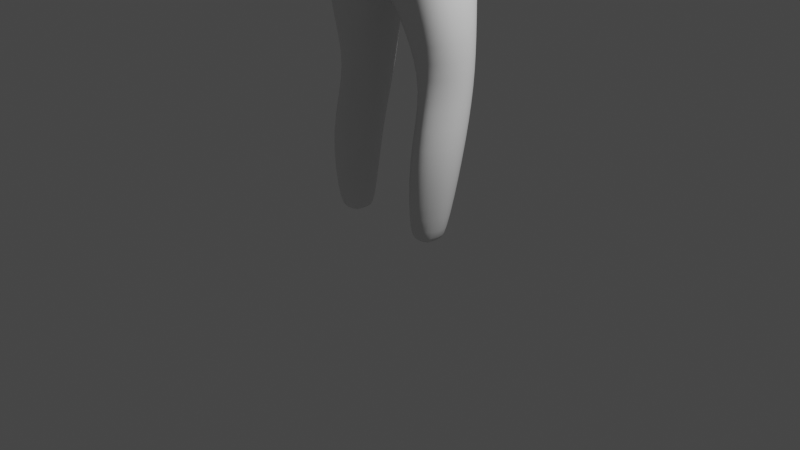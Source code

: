 # Source: TETEU.blend  (saved by Blender 3.0.42; exported with 4.5.12 LTS)
import bpy
from mathutils import Matrix  # noqa: F401  (used for matrix-valued properties, if any)

bpy.ops.wm.read_factory_settings(use_empty=True)
scene = bpy.context.scene
scene.name = 'Scene'

# ---- collections
col_collection = bpy.data.collections.new('Collection'); scene.collection.children.link(col_collection)

# ---- materials (node trees are filled in below, after node groups)
mat_material = bpy.data.materials.new('Material')
mat_material.alpha_threshold = 0.0
mat_material.use_transparent_shadow = False
mat_material.line_color = (0.0, 0.0, 0.0, 1.0)

# ---- material node trees
mat_material.use_nodes = True; mat_material.node_tree.nodes.clear()
_N = mat_material.node_tree.nodes; _L = mat_material.node_tree.links
n0 = _N.new('ShaderNodeOutputMaterial'); n0.name = 'Material Output'; n0.location = (300, 300)
n1 = _N.new('ShaderNodeBsdfPrincipled'); n1.name = 'Principled BSDF'; n1.location = (10, 300)
n1.distribution = 'GGX'
n1.subsurface_method = 'RANDOM_WALK_SKIN'
n1.inputs[2].default_value = 0.4
n1.inputs[3].default_value = 1.45
n1.inputs[27].default_value = (0.0, 0.0, 0.0, 1.0)
n1.inputs[28].default_value = 1.0
_L.new(n1.outputs[0], n0.inputs[0])
n0.is_active_output = True

# ---- world
world_world = bpy.data.worlds.new('World'); scene.world = world_world
world_world.use_nodes = True; world_world.node_tree.nodes.clear()
_N = world_world.node_tree.nodes; _L = world_world.node_tree.links
n0 = _N.new('ShaderNodeOutputWorld'); n0.name = 'World Output'; n0.location = (300, 300)
n1 = _N.new('ShaderNodeBackground'); n1.name = 'Background'; n1.location = (10, 300)
n1.inputs[0].default_value = (0.05088, 0.05088, 0.05088, 1.0)
_L.new(n1.outputs[0], n0.inputs[0])
n0.is_active_output = True
world_world.color = (0.05088, 0.05088, 0.05088)
world_world.use_sun_shadow = False
world_world.sun_shadow_jitter_overblur = 0.0

# ---- cameras
cam_camera = bpy.data.cameras.new('Camera')
cam_camera.clip_end = 100.0
cam_camera.ortho_scale = 7.314

# ---- lights
light_light = bpy.data.lights.new('Light', 'POINT')
light_light.transmission_factor = 0.0
light_light.energy = 1000.0
light_light.shadow_soft_size = 0.1
light_light.shadow_maximum_resolution = 0.006
light_light.use_absolute_resolution = True

# ---- meshes
me_cube = bpy.data.meshes.new('Cube')
me_cube.from_pydata([(0.0, -0.436, -1.337), (0.0, 0.4827, -0.9744), (0.0, 0.5564, 0.418), (0.0, 0.4141, -0.4665), (0.0, -0.5842, -0.9669), (0.0, -0.4848, 0.6532), (0.0, -0.4192, -0.4708), (-0.3586, 0.3946, -0.4665), (-0.5565, 0.2277, -0.4665), (-0.6028, -0.2262, -0.4665), (-0.3744, -0.3565, -0.4628), (-0.3964, -0.4926, 0.4524), (-0.3337, 0.51, 0.35), (-0.541, 0.4827, -1.086), (-0.7153, 0.2653, -0.9744), (0.0, 0.2241, -1.543), (-0.1857, 0.4977, -1.365), (0.0, 0.5149, -1.312), (-0.185, -0.483, -1.365), (0.0, -0.2591, -1.458), (-0.7153, -0.2627, -0.9744), (-0.5462, -0.483, -0.9857), (-0.6232, 0.39, -1.893), (-0.8002, 0.2211, -1.893), (-0.2143, 0.2377, -1.893), (-0.406, 0.4253, -1.893), (-0.406, -0.3308, -1.893), (-0.2143, -0.139, -1.893), (-0.8131, -0.1414, -1.893), (-0.6493, -0.3308, -1.893), (-0.5923, 0.4464, -2.499), (-0.7408, 0.2507, -2.499), (-0.3097, 0.2494, -2.499), (-0.4802, 0.4464, -2.499), (-0.4802, -0.1672, -2.499), (-0.3097, 0.0348, -2.499), (-0.7408, 0.03265, -2.499), (-0.5879, -0.1672, -2.499), (-0.6525, 0.2337, -3.15), (-0.8082, 0.07536, -3.15), (-0.3188, 0.07443, -3.15), (-0.4805, 0.2337, -3.15), (-0.4805, -0.3615, -3.15), (-0.3188, -0.198, -3.15), (-0.8082, -0.1996, -3.15), (-0.6494, -0.3615, -3.15), (-0.6873, -0.05071, -4.006), (-0.5752, 0.1134, -4.006), (-0.4534, 0.1134, -4.006), (-0.3356, -0.05164, -4.006), (-0.3356, -0.145, -4.006), (-0.4551, -0.3143, -4.006), (-0.5704, -0.3143, -4.006), (-0.6873, -0.1465, -4.006), (-0.4541, -0.05133, -4.006), (-0.5733, -0.05101, -4.006), (-0.4544, -0.1455, -4.006), (-0.5723, -0.146, -4.006), (0.0, 0.5615, 1.139), (0.0, 0.2831, 1.401), (0.0, -0.2993, 1.416), (0.0, -0.45, 1.146), (-0.2921, 0.2796, 1.391), (-0.4381, 0.5018, 1.142), (-0.5301, 0.1434, 1.41), (-0.5689, -0.113, 1.41), (-0.3244, -0.2786, 1.401), (-0.5017, -0.4847, 1.145), (0.0, -0.2819, 1.646), (0.0, 0.2656, 1.605), (-0.5563, 0.06481, 2.09), (-0.4355, 0.1193, 1.938), (-0.4763, 0.08473, 2.282), (-0.4683, 0.1921, 2.268), (-0.4445, 0.1662, 1.928), (-0.9917, -0.223, 0.6039), (-1.199, -0.209, 0.6017), (-1.189, -0.09943, 0.4719), (-0.9785, -0.1095, 0.4607), (-0.5913, -0.2975, 0.3255), (-0.7955, -0.262, 0.5643), (-0.768, -0.1464, 0.4179), (-1.001, 0.2812, 0.5939), (-0.9787, 0.1304, 0.4605), (-1.189, 0.1209, 0.4718), (-1.199, 0.2305, 0.6016), (-0.8073, 0.331, 0.5497), (-0.5595, 0.3682, 0.3238), (-0.7789, 0.1761, 0.4036), (-1.035, 0.2421, 0.9864), (-1.226, 0.2303, 0.9246), (-1.239, 0.1208, 1.056), (-1.052, 0.1292, 1.131), (-0.8596, 0.3073, 1.069), (-0.9069, 0.129, 1.265), (-0.7341, 0.283, 1.258), (-1.239, -0.0992, 1.056), (-1.226, -0.2091, 0.9247), (-1.034, -0.2223, 0.9868), (-1.052, -0.1085, 1.132), (-0.8835, -0.2778, 1.101), (-0.7397, -0.3024, 1.32), (-0.9056, -0.1282, 1.267), (-1.653, -0.08567, 0.4623), (-1.431, -0.09586, 0.464), (-1.442, -0.2014, 0.5853), (-1.631, -0.1867, 0.5738), (-1.621, 0.08746, 0.4623), (-1.631, 0.1885, 0.5738), (-1.442, 0.2101, 0.5852), (-1.431, 0.1044, 0.464), (-1.659, 0.08744, 0.9105), (-1.477, 0.1044, 0.9852), (-1.467, 0.21, 0.8623), (-1.65, 0.1885, 0.7958), (-1.658, -0.0857, 0.9105), (-1.649, -0.1867, 0.7958), (-1.467, -0.2013, 0.8624), (-1.477, -0.09584, 0.9852), (-2.068, -0.07594, 0.4403), (-1.874, -0.07182, 0.4647), (-1.88, -0.164, 0.5579), (-2.074, -0.1756, 0.5383), (-2.068, 0.07716, 0.4403), (-2.074, 0.1767, 0.5383), (-1.88, 0.1651, 0.5579), (-1.874, 0.07292, 0.4647), (-2.092, 0.0771, 0.7858), (-1.901, 0.07291, 0.8118), (-1.892, 0.1651, 0.7163), (-2.084, 0.1768, 0.6873), (-2.091, -0.07596, 0.7858), (-2.084, -0.1756, 0.6873), (-1.892, -0.164, 0.7163), (-1.901, -0.07188, 0.8118), (-2.515, -0.07876, 0.4105), (-2.203, -0.08981, 0.4114), (-2.21, -0.2003, 0.5201), (-2.522, -0.1824, 0.5125), (-2.515, 0.08014, 0.4105), (-2.522, 0.1838, 0.5125), (-2.21, 0.2016, 0.5201), (-2.203, 0.09108, 0.4114), (-2.539, 0.08011, 0.7665), (-2.228, 0.09105, 0.802), (-2.221, 0.2016, 0.6934), (-2.532, 0.1838, 0.6645), (-2.539, -0.07883, 0.7665), (-2.532, -0.1824, 0.6645), (-2.221, -0.2004, 0.6934), (-2.228, -0.08988, 0.802), (-3.154, -0.05243, 0.4277), (-3.158, -0.1173, 0.4915), (-3.333, -0.05128, 0.4812), (-3.154, 0.05399, 0.4277), (-3.333, 0.05287, 0.4812), (-3.158, 0.1188, 0.4915), (-3.169, 0.05399, 0.655), (-3.164, 0.1188, 0.5912), (-3.339, 0.05287, 0.5761), (-3.169, -0.05247, 0.655), (-3.339, -0.05129, 0.5761), (-3.164, -0.1173, 0.5912), (-0.2931, 0.06129, 1.494), (-0.179, 0.189, 1.455), (-0.3996, 0.1356, 1.449), (-0.2103, -0.2258, 1.464), (-0.3017, -0.07864, 1.499), (-0.4291, -0.1257, 1.457), (-0.2636, 0.1072, 1.619), (-0.1468, 0.1673, 1.618), (-0.2035, -0.229, 1.634), (-0.2741, -0.07375, 1.629), (-0.4759, 0.06476, 2.111), (-0.3801, 0.1039, 1.713), (-0.4174, 0.1415, 1.794), (-0.4639, 0.1872, 2.051), (-0.3929, 0.1899, 1.691), (-0.4168, 0.06918, 2.613), (-0.3837, 0.06428, 2.655), (-0.4662, 0.09737, 2.474), (-0.2561, 0.05956, 2.745), (-0.4433, 0.1595, 1.785), (-0.3544, 0.06132, 2.697), (0.0, 0.0621, 2.77), (0.0, -0.5072, 2.181), (-0.463, -0.1915, 2.14), (-0.3223, -0.3972, 2.171), (-0.4536, 0.3192, 2.085), (-0.3465, 0.4675, 2.096), (0.0, -0.3744, 2.654), (0.0, 0.5153, 2.628), (-0.3581, -0.1268, 2.653), (-0.2734, -0.2971, 2.625), (-0.3833, 0.2726, 2.634), (-0.2783, 0.427, 2.624), (0.0, -0.4451, 1.9), (0.0, -0.394, 1.791), (0.0, 0.5504, 1.566), (0.0, 0.6036, 1.62), (0.0, -0.4345, 2.61), (0.0, -0.4986, 2.491), (0.0, 0.6255, 2.439), (0.0, 0.5756, 2.575), (0.0, -0.1791, 2.744), (0.0, -0.3133, 2.7), (0.0, 0.4534, 2.68), (0.0, 0.3187, 2.734), (-0.3186, 0.2916, 1.637), (-0.3683, 0.2908, 1.709), (-0.2304, 0.4814, 1.649), (-0.2041, 0.4215, 1.594), (-0.2572, -0.3253, 1.788), (-0.2771, -0.3609, 1.888), (-0.4095, -0.1622, 1.862), (-0.3558, -0.1561, 1.761), (-0.4494, 0.3172, 2.463), (-0.4113, 0.3144, 2.584), (-0.3098, 0.4679, 2.575), (-0.3493, 0.5117, 2.438), (-0.3129, -0.3834, 2.47), (-0.2978, -0.3433, 2.574), (-0.4002, -0.1631, 2.611), (-0.4341, -0.1732, 2.484), (-0.1758, 0.2702, 2.735), (-0.2488, 0.3852, 2.673), (-0.2572, 0.1482, 2.742), (-0.3567, 0.2301, 2.684), (-0.2236, -0.01966, 2.745), (-0.3217, -0.08914, 2.695), (-0.1414, -0.1313, 2.742), (-0.2356, -0.2499, 2.682), (-0.3522, 0.5048, 2.208), (-0.56, 0.1153, 2.05), (0.0, 0.5995, 1.886), (-0.5996, 0.1091, 2.221), (-0.543, 0.08323, 2.282), (-0.5564, 0.1323, 2.277), (-0.09433, 0.5886, 1.914), (-0.5886, 0.06377, 2.227), (-0.2265, 0.5512, 1.989), (-0.5436, 0.04952, 1.993), (-0.5028, 0.07899, 1.951), (-0.4958, 0.08331, 2.014), (-0.5181, 0.1273, 1.94), (-0.5558, 0.1016, 1.976), (-0.513, 0.09172, 2.194), (-0.06351, 0.5571, 2.098), (-0.07809, 0.5947, 1.887), (-0.1204, 0.6136, 2.207), (-0.1703, 0.5802, 2.432), (0.0, 0.6256, 2.204), (-0.05292, 0.601, 2.101), (0.0, 0.6144, 2.102), (-0.06934, 0.6784, 1.917), (-0.06678, 0.6677, 1.898), (0.0, 0.681, 1.896), (0.0, 0.6923, 1.915), (-0.08231, 0.582, 1.954), (-0.05435, 0.5292, 1.566), (-0.06241, 0.5887, 1.62), (-0.1582, 0.5374, 2.575), (-0.132, 0.4386, 2.676), (-0.09368, 0.3062, 2.734), (-0.1497, 0.4921, 2.626), (-0.2003, 0.555, 2.014), (-0.2287, 0.5119, 1.798), (-0.4061, 0.3034, 1.876), (-0.2724, 0.4764, 1.811), (-0.4541, 0.174, 1.925), (-0.1453, 0.5447, 1.782), (-0.07098, 0.592, 1.766), (0.0, 0.6015, 1.754), (-0.7421, 0.002421, 1.373), (-0.5484, 0.006427, 1.425), (-0.4149, 0.0004099, 1.471), (0.0, 0.4713, 0.3524), (0.0, -0.4351, 0.4549), (-0.3341, 0.4357, 0.2963), (-0.3871, -0.4127, 0.3289), (-0.5673, -0.263, 0.2553), (-0.5501, 0.3197, 0.2749), (-0.6207, -0.01699, 0.3034), (-0.599, -0.0181, 0.2548), (-0.645, 0.004888, -0.4665), (-0.702, 0.4289, 1.086), (0.0, 0.3618, 1.355), (-0.6197, -0.3877, 0.5162), (-0.7269, -0.3988, 1.112), (-1.636, -0.2157, 0.6735), (-2.22, 0.2248, 0.6085), (-0.9925, -0.2776, 0.7873), (-1.452, -0.2309, 0.7045), (-2.541, -0.2112, 0.5824), (-2.079, 0.1989, 0.6189), (-2.219, -0.2299, 0.5929), (-1.888, 0.1867, 0.6464), (-3.357, 0.07397, 0.5266), (-2.077, -0.2041, 0.5991), (-3.161, 0.1386, 0.539), (-1.634, 0.2111, 0.681), (-1.201, -0.253, 0.7593), (-1.887, -0.192, 0.6329), (-3.357, -0.06197, 0.5292), (-1.456, 0.2477, 0.7071), (-2.531, 0.2062, 0.5855), (-1.204, 0.3095, 0.741), (-3.165, -0.1434, 0.5417), (-0.8253, 0.4107, 0.7284), (-0.1672, 0.5962, 0.7439), (0.0, 0.605, 0.7393), (-0.6375, 0.493, 0.741), (-0.3865, 0.572, 0.75), (-0.7233, 0.4474, 0.7348), (-1.012, 0.3582, 0.7278), (-0.8996, 0.3849, 0.727), (-0.5337, 0.5321, 0.7496), (0.0, -0.4871, 0.8964), (-0.8619, -0.3244, 0.8124), (-0.6856, -0.4308, 0.8451), (-0.7667, -0.382, 0.8288), (-0.5935, -0.474, 0.859), (-0.1782, -0.5077, 0.8882), (-0.4588, -0.5048, 0.8713)], [], [(59, 164, 170, 69), (9, 284, 20), (64, 62, 63, 95), (7, 3, 1), (278, 12, 2, 276), (32, 35, 43, 40), (15, 19, 27, 24), (22, 25, 33, 30), (95, 273, 274, 64), (20, 14, 23, 28), (4, 6, 10, 21), (13, 16, 25, 22), (277, 5, 11, 279), (92, 99, 102, 94), (26, 29, 37, 34), (18, 21, 29, 26), (18, 0, 4), (1, 17, 16), (30, 33, 41, 38), (28, 23, 31, 36), (24, 27, 35, 32), (48, 54, 55, 47), (36, 31, 39, 44), (34, 37, 45, 42), (38, 41, 48, 47), (44, 39, 46, 53), (40, 43, 50, 49), (42, 45, 52, 51), (15, 16, 17), (18, 19, 0), (278, 7, 281), (11, 321, 287), (279, 11, 79, 280), (21, 10, 9, 20), (7, 13, 14), (13, 22, 23, 14), (29, 21, 20, 28), (18, 26, 27, 19), (25, 16, 15, 24), (26, 34, 35, 27), (33, 25, 24, 32), (28, 36, 37, 29), (31, 23, 22, 30), (30, 38, 39, 31), (45, 37, 36, 44), (32, 40, 41, 33), (34, 42, 43, 35), (44, 53, 52, 45), (50, 43, 42, 51), (40, 49, 48, 41), (46, 39, 38, 47), (5, 317, 322), (47, 55, 46), (51, 56, 50), (46, 55, 57, 53), (49, 54, 48), (55, 54, 56, 57), (57, 56, 51, 52), (50, 56, 54, 49), (53, 57, 52), (4, 21, 18), (16, 13, 1), (107, 103, 120, 126), (67, 61, 60, 66), (58, 63, 62, 286), (66, 65, 101, 67), (12, 312, 309), (76, 301, 292, 105), (96, 91, 112, 118), (90, 306, 304, 113), (88, 81, 78, 83), (82, 314, 315), (114, 300, 296, 129), (280, 79, 282, 283), (63, 285, 95), (84, 77, 104, 110), (130, 294, 290, 145), (123, 119, 136, 142), (115, 111, 128, 134), (106, 289, 302, 121), (147, 143, 157, 160), (139, 135, 151, 154), (131, 127, 144, 150), (122, 298, 295, 137), (138, 293, 307, 152), (146, 305, 299, 158), (153, 303, 297, 155), (171, 212, 215, 172), (199, 260, 271, 272), (65, 168, 275, 274), (62, 164, 59), (166, 60, 68, 171), (163, 167, 172, 169), (166, 66, 60), (66, 168, 65), (169, 208, 211, 170), (213, 196, 185, 187), (204, 184, 230), (193, 190, 205, 231), (223, 186, 187, 220), (221, 200, 190, 193), (229, 192, 193, 231), (191, 264, 262, 206), (75, 76, 77, 78), (79, 80, 81), (82, 83, 84, 85), (86, 87, 88), (89, 90, 91, 92), (93, 94, 95), (96, 97, 98, 99), (100, 101, 102), (103, 104, 105, 106), (107, 108, 109, 110), (111, 112, 113, 114), (115, 116, 117, 118), (119, 120, 121, 122), (123, 124, 125, 126), (127, 128, 129, 130), (131, 132, 133, 134), (135, 136, 137, 138), (139, 140, 141, 142), (143, 144, 145, 146), (147, 148, 149, 150), (151, 152, 153), (154, 155, 156), (157, 158, 159), (160, 161, 162), (82, 86, 88, 83), (87, 282, 88), (80, 75, 78, 81), (77, 84, 83, 78), (93, 89, 92, 94), (91, 96, 99, 92), (98, 100, 102, 99), (101, 273, 102), (85, 306, 82), (95, 285, 93), (79, 287, 80), (97, 301, 291, 98), (103, 107, 110, 104), (111, 115, 118, 112), (108, 300, 304, 109), (116, 289, 292, 117), (90, 113, 112, 91), (117, 97, 96, 118), (76, 105, 104, 77), (109, 85, 84, 110), (119, 123, 126, 120), (127, 131, 134, 128), (124, 294, 296, 125), (132, 298, 302, 133), (115, 134, 133, 116), (120, 103, 106, 121), (114, 129, 128, 111), (107, 126, 125, 108), (135, 139, 142, 136), (143, 147, 150, 144), (140, 305, 290, 141), (148, 293, 295, 149), (131, 150, 149, 132), (136, 119, 122, 137), (130, 145, 144, 127), (123, 142, 141, 124), (153, 155, 154, 151), (159, 161, 160, 157), (155, 297, 299, 156), (161, 303, 307, 162), (139, 154, 156, 140), (157, 143, 146, 158), (138, 152, 151, 135), (147, 160, 162, 148), (80, 318, 291), (163, 164, 165), (166, 168, 66), (166, 171, 172, 167), (170, 164, 163, 169), (209, 182, 269, 267), (186, 214, 213, 187), (188, 216, 232), (217, 178, 179, 194), (194, 227, 225, 195), (194, 179, 183, 227), (64, 165, 62), (165, 164, 62), (165, 275, 163), (168, 166, 167), (169, 177, 208), (192, 222, 221, 193), (69, 259, 198), (209, 267, 268, 210), (187, 185, 201, 220), (188, 176, 73, 180, 216), (203, 261, 264, 191), (217, 194, 195, 218), (209, 210, 211, 208), (213, 214, 215, 212), (221, 222, 223, 220), (217, 218, 219, 216), (230, 228, 229, 231), (226, 224, 225, 227), (210, 260, 259, 211), (214, 175, 174, 215), (196, 213, 212, 197), (218, 261, 250, 219), (222, 178, 180, 223), (200, 221, 220, 201), (224, 263, 262, 225), (228, 181, 183, 229), (204, 230, 231, 205), (171, 68, 197, 212), (230, 184, 228), (228, 184, 181), (226, 184, 224), (224, 184, 263), (177, 182, 209, 208), (176, 269, 74), (179, 178, 222, 192), (177, 169, 174), (180, 72, 223), (183, 179, 192, 229), (183, 181, 226, 227), (180, 178, 217, 216), (181, 184, 226), (174, 175, 182, 177), (175, 71, 74), (174, 169, 172, 215), (73, 176, 233), (74, 71, 242), (173, 71, 186), (223, 173, 186), (71, 214, 186), (71, 175, 214), (242, 244, 74), (233, 74, 244, 245), (173, 72, 246), (241, 243, 70), (176, 74, 233), (74, 182, 175), (173, 223, 72), (72, 180, 73), (72, 73, 237, 236), (253, 252, 249, 251), (70, 233, 245), (70, 239, 233), (70, 243, 173), (70, 246, 239), (71, 243, 242), (233, 235, 237, 73), (235, 236, 237), (173, 243, 71), (235, 239, 236), (233, 239, 235), (74, 269, 182), (242, 243, 241), (241, 245, 244, 242), (245, 241, 70), (232, 249, 247, 189), (250, 249, 232, 219), (251, 249, 250, 202), (234, 248, 255, 256), (247, 249, 252), (257, 254, 252, 253), (232, 216, 219), (232, 189, 188), (248, 270, 266, 238), (256, 255, 254, 257), (248, 238, 254, 255), (254, 258, 247, 252), (258, 265, 247), (246, 70, 173), (259, 69, 170, 211), (259, 260, 199, 198), (248, 271, 270), (264, 261, 218, 195), (262, 263, 207, 206), (263, 184, 207), (250, 261, 203, 202), (262, 264, 195, 225), (239, 246, 236), (236, 246, 72), (254, 238, 258), (265, 240, 189), (240, 266, 268, 189), (247, 265, 189), (238, 265, 258), (238, 240, 265), (268, 267, 188, 189), (267, 269, 176, 188), (268, 266, 210), (270, 271, 260, 210), (272, 271, 248, 234), (266, 270, 210), (238, 266, 240), (102, 273, 94), (94, 273, 95), (163, 275, 167), (167, 275, 168), (274, 275, 165, 64), (274, 273, 101, 65), (9, 280, 284), (10, 279, 280), (12, 278, 281, 87), (6, 277, 10), (7, 278, 276), (88, 282, 81), (81, 282, 79), (20, 284, 14), (14, 284, 8), (283, 282, 87, 281), (284, 281, 8), (285, 63, 316), (93, 285, 313), (286, 62, 59), (86, 315, 308), (281, 7, 8), (281, 284, 283), (280, 9, 10), (10, 277, 279), (284, 280, 283), (276, 3, 7), (14, 8, 7), (1, 13, 7), (58, 310, 309), (12, 87, 316), (86, 313, 87), (101, 288, 67), (11, 322, 323), (80, 320, 318), (287, 79, 11), (80, 287, 320), (100, 288, 101), (67, 288, 321), (82, 306, 314), (304, 300, 114, 113), (304, 306, 85, 109), (292, 301, 97, 117), (296, 294, 130, 129), (302, 289, 116, 133), (290, 305, 146, 145), (299, 305, 140, 156), (295, 298, 132, 149), (299, 297, 159, 158), (291, 75, 80), (291, 301, 76, 75), (292, 289, 106, 105), (296, 300, 108, 125), (290, 294, 124, 141), (302, 298, 122, 121), (307, 293, 148, 162), (297, 303, 161, 159), (295, 293, 138, 137), (307, 303, 153, 152), (291, 100, 98), (89, 306, 90), (309, 312, 63), (308, 313, 86), (314, 306, 89), (309, 310, 2), (315, 314, 89), (316, 311, 285), (308, 315, 93), (316, 312, 12), (311, 313, 285), (93, 315, 89), (2, 12, 309), (315, 86, 82), (63, 58, 309), (316, 63, 312), (87, 313, 311), (313, 308, 93), (316, 87, 311), (323, 322, 67), (322, 317, 61), (319, 321, 288), (318, 320, 100), (291, 318, 100), (323, 321, 11), (320, 319, 288), (322, 11, 5), (287, 321, 319), (100, 320, 288), (321, 323, 67), (67, 322, 61), (320, 287, 319)])
me_cube.polygons.foreach_set('use_smooth', [True] * 384)
_uv = me_cube.uv_layers.new(name='UVMap')
_uv.uv.foreach_set('vector', [0.75, 0.5705, 0.7953, 0.5828, 0.7933, 0.5823, 0.75, 0.5705, 0.375, 0.05688, 0.375, 0.1073, 0.375, 0.05704, 0.625, 0.2274, 0.625, 0.2526, 0.5911, 0.2864, 0.5977, 0.234, 0.375, 0.2911, 0.375, 0.375, 0.375, 0.375, 0.4883, 0.2913, 0.5, 0.2913, 0.5, 0.375, 0.4883, 0.375, 0.2775, 0.616, 0.2238, 0.6336, 0.2154, 0.6363, 0.2857, 0.6133, 0.2919, 0.6113, 0.2088, 0.6385, 0.2122, 0.6374, 0.2887, 0.6124, 0.1391, 0.5292, 0.1584, 0.5691, 0.1541, 0.5602, 0.1433, 0.538, 0.6043, 0.2159, 0.605, 0.1367, 0.625, 0.1272, 0.625, 0.1638, 0.375, 0.05704, 0.375, 0.1937, 0.375, 0.1884, 0.375, 0.06261, 0.375, 0.875, 0.375, 0.875, 0.375, 0.9601, 0.375, 0.9664, 0.1369, 0.5247, 0.1622, 0.5771, 0.1584, 0.5691, 0.1391, 0.5292, 0.4883, 0.875, 0.5, 0.875, 0.5, 0.9598, 0.4883, 0.9598, 0.585, 0.1572, 0.585, 0.09368, 0.5935, 0.08229, 0.5935, 0.1684, 0.1584, 0.6809, 0.1395, 0.72, 0.1438, 0.7111, 0.1541, 0.6898, 0.1623, 0.6728, 0.137, 0.7252, 0.1395, 0.72, 0.1584, 0.6809, 0.1623, 0.6728, 0.1732, 0.6501, 0.25, 0.75, 0.25, 0.5, 0.2163, 0.5439, 0.1622, 0.5771, 0.1433, 0.538, 0.1541, 0.5602, 0.1573, 0.5669, 0.1403, 0.5318, 0.375, 0.06261, 0.375, 0.1884, 0.375, 0.1703, 0.375, 0.08142, 0.2887, 0.6124, 0.2122, 0.6374, 0.2238, 0.6336, 0.2775, 0.616, 0.1503, 0.5523, 0.1503, 0.6083, 0.1473, 0.6064, 0.1472, 0.5459, 0.375, 0.08142, 0.375, 0.1703, 0.375, 0.1835, 0.375, 0.06801, 0.1541, 0.6898, 0.1438, 0.7111, 0.1407, 0.7176, 0.1573, 0.6831, 0.1403, 0.5318, 0.1573, 0.5669, 0.1503, 0.5523, 0.1472, 0.5459, 0.375, 0.06801, 0.375, 0.1835, 0.375, 0.1541, 0.375, 0.09806, 0.2857, 0.6133, 0.2154, 0.6363, 0.234, 0.6302, 0.2675, 0.6193, 0.1573, 0.6831, 0.1407, 0.7176, 0.1476, 0.7032, 0.1503, 0.6976, 0.1736, 0.6006, 0.1622, 0.5771, 0.1683, 0.5896, 0.1623, 0.6728, 0.1732, 0.6501, 0.1732, 0.6501, 0.4883, 0.2913, 0.375, 0.2911, 0.4715, 0.2292, 0.5, 0.0, 0.5437, 0.01986, 0.5035, 0.03627, 0.4883, 0.0, 0.5, 0.0, 0.4796, 0.03501, 0.4685, 0.03599, 0.375, 0.0, 0.375, 0.0, 0.375, 0.05688, 0.375, 0.05704, 0.375, 0.2911, 0.375, 0.2836, 0.375, 0.1937, 0.375, 0.25, 0.375, 0.25, 0.375, 0.1884, 0.375, 0.1937, 0.375, 0.0, 0.375, 0.0, 0.375, 0.05704, 0.375, 0.06261, 0.1623, 0.6728, 0.1584, 0.6809, 0.2122, 0.6374, 0.2088, 0.6385, 0.3268, 0.5999, 0.3268, 0.5999, 0.2919, 0.6113, 0.2887, 0.6124, 0.1584, 0.6809, 0.1541, 0.6898, 0.2238, 0.6336, 0.2122, 0.6374, 0.1541, 0.5602, 0.1584, 0.5691, 0.1732, 0.5999, 0.1732, 0.5999, 0.375, 0.06261, 0.375, 0.08142, 0.375, 0.0, 0.375, 0.0, 0.375, 0.1703, 0.375, 0.1884, 0.375, 0.25, 0.375, 0.25, 0.375, 0.25, 0.375, 0.25, 0.375, 0.1835, 0.375, 0.1703, 0.375, 0.0, 0.375, 0.0, 0.375, 0.08142, 0.375, 0.06801, 0.1732, 0.5999, 0.1732, 0.5999, 0.1573, 0.5669, 0.1541, 0.5602, 0.1541, 0.6898, 0.1573, 0.6831, 0.2154, 0.6363, 0.2238, 0.6336, 0.375, 0.06801, 0.375, 0.09806, 0.375, 0.0, 0.375, 0.0, 0.234, 0.6302, 0.2154, 0.6363, 0.1573, 0.6831, 0.1503, 0.6976, 0.1732, 0.5999, 0.1732, 0.5999, 0.1503, 0.5523, 0.1573, 0.5669, 0.375, 0.1541, 0.375, 0.1835, 0.375, 0.25, 0.375, 0.25, 0.5, 0.875, 0.5327, 0.875, 0.5502, 0.9131, 0.1472, 0.5459, 0.1473, 0.6064, 0.125, 0.5959, 0.1503, 0.6976, 0.1503, 0.6403, 0.1732, 0.6302, 0.125, 0.5959, 0.1473, 0.6064, 0.1474, 0.6413, 0.125, 0.6519, 0.1732, 0.6193, 0.1503, 0.6083, 0.1503, 0.5523, 0.1473, 0.6064, 0.1503, 0.6083, 0.1503, 0.6403, 0.1474, 0.6413, 0.1474, 0.6413, 0.1503, 0.6403, 0.1503, 0.6976, 0.1476, 0.7032, 0.1732, 0.6302, 0.1503, 0.6403, 0.1503, 0.6083, 0.1732, 0.6193, 0.125, 0.6519, 0.1474, 0.6413, 0.1476, 0.7032, 0.25, 0.75, 0.1567, 0.7475, 0.1623, 0.6728, 0.1622, 0.5771, 0.1369, 0.5247, 0.25, 0.5, 0.5112, 0.1482, 0.5112, 0.1023, 0.5112, 0.106, 0.5112, 0.1446, 0.5912, 0.9646, 0.5911, 0.875, 0.625, 0.875, 0.625, 0.9491, 0.591, 0.375, 0.5911, 0.2864, 0.625, 0.3014, 0.6151, 0.375, 0.6227, 0.02064, 0.6237, 0.03609, 0.5974, 0.03332, 0.5886, 0.0, 0.5, 0.2913, 0.546, 0.2888, 0.5454, 0.3331, 0.5225, 0.0801, 0.5423, 0.08009, 0.5419, 0.08009, 0.5233, 0.0801, 0.5799, 0.09928, 0.5799, 0.1513, 0.5799, 0.1503, 0.5799, 0.1003, 0.5685, 0.1705, 0.5417, 0.1705, 0.5423, 0.1705, 0.5676, 0.1705, 0.4934, 0.1721, 0.4935, 0.07987, 0.5058, 0.09437, 0.5058, 0.1569, 0.5403, 0.1829, 0.5511, 0.1834, 0.5335, 0.1959, 0.5651, 0.1705, 0.5444, 0.1705, 0.5471, 0.1705, 0.5607, 0.1705, 0.4685, 0.03599, 0.4769, 0.03289, 0.4768, 0.1086, 0.4679, 0.1089, 0.5911, 0.2864, 0.5761, 0.2358, 0.597, 0.2369, 0.5112, 0.1512, 0.5112, 0.09931, 0.5112, 0.1003, 0.5112, 0.1503, 0.5609, 0.1705, 0.5469, 0.1705, 0.546, 0.1705, 0.5614, 0.1705, 0.5112, 0.1461, 0.5112, 0.1045, 0.5112, 0.1039, 0.5112, 0.1467, 0.5799, 0.1023, 0.5799, 0.1483, 0.5799, 0.1446, 0.5799, 0.106, 0.5257, 0.0801, 0.5431, 0.08009, 0.5446, 0.08009, 0.53, 0.08009, 0.5799, 0.1017, 0.5799, 0.1489, 0.5799, 0.1364, 0.5799, 0.1141, 0.5112, 0.1489, 0.5112, 0.1017, 0.5112, 0.1142, 0.5112, 0.1364, 0.5799, 0.1045, 0.5799, 0.1461, 0.5799, 0.1467, 0.5799, 0.1039, 0.5302, 0.08009, 0.543, 0.08009, 0.5433, 0.08009, 0.5297, 0.08009, 0.528, 0.0801, 0.5446, 0.08009, 0.5462, 0.08009, 0.5377, 0.08009, 0.5631, 0.1705, 0.5453, 0.1705, 0.5458, 0.1705, 0.5533, 0.1705, 0.5396, 0.1166, 0.5461, 0.1166, 0.5458, 0.134, 0.5396, 0.134, 0.7944, 0.6677, 0.8058, 0.6647, 0.8239, 0.6453, 0.8239, 0.6309, 0.75, 0.5705, 0.7682, 0.5755, 0.7626, 0.574, 0.75, 0.5705, 0.8332, 0.664, 0.8282, 0.6618, 0.8282, 0.6264, 0.8332, 0.6228, 0.8236, 0.5721, 0.7953, 0.5828, 0.75, 0.5705, 0.7946, 0.6677, 0.75, 0.6795, 0.75, 0.6795, 0.7944, 0.6677, 0.8238, 0.6203, 0.8239, 0.631, 0.8239, 0.6309, 0.8238, 0.6204, 0.7946, 0.6677, 0.8241, 0.6795, 0.75, 0.6795, 0.8241, 0.6781, 0.8282, 0.6618, 0.8332, 0.664, 0.8238, 0.6204, 0.8238, 0.6056, 0.8041, 0.5852, 0.7933, 0.5823, 0.8087, 0.664, 0.75, 0.6795, 0.75, 0.6795, 0.8087, 0.664, 0.75, 0.667, 0.75, 0.6264, 0.7964, 0.6559, 0.8058, 0.6647, 0.75, 0.6795, 0.75, 0.6795, 0.8045, 0.6651, 0.8239, 0.6491, 0.8239, 0.6491, 0.8087, 0.664, 0.8087, 0.664, 0.8071, 0.6644, 0.75, 0.6795, 0.75, 0.6795, 0.8058, 0.6647, 0.8239, 0.643, 0.8239, 0.6449, 0.8058, 0.6647, 0.8045, 0.6651, 0.75, 0.5705, 0.7772, 0.5779, 0.778, 0.5781, 0.75, 0.5705, 0.5175, 0.07126, 0.5225, 0.0801, 0.5112, 0.09931, 0.5058, 0.09437, 0.4814, 0.03737, 0.5072, 0.05371, 0.4935, 0.07987, 0.507, 0.1773, 0.5112, 0.1525, 0.5112, 0.1501, 0.5112, 0.1689, 0.5071, 0.2037, 0.4896, 0.2143, 0.4948, 0.2038, 0.5722, 0.1705, 0.567, 0.1705, 0.5799, 0.1705, 0.5799, 0.1705, 0.5784, 0.2051, 0.5907, 0.2059, 0.5933, 0.2197, 0.5799, 0.08008, 0.5799, 0.08008, 0.5732, 0.08008, 0.5799, 0.08008, 0.578, 0.05232, 0.5934, 0.04073, 0.5898, 0.05275, 0.5112, 0.1023, 0.5112, 0.1003, 0.5233, 0.0801, 0.5257, 0.0801, 0.5112, 0.1482, 0.5257, 0.1705, 0.5233, 0.1705, 0.5112, 0.1503, 0.5799, 0.1483, 0.5799, 0.1503, 0.5676, 0.1705, 0.5651, 0.1705, 0.5799, 0.1023, 0.5651, 0.08009, 0.5676, 0.08009, 0.5799, 0.1003, 0.5112, 0.1045, 0.5112, 0.106, 0.53, 0.08009, 0.5302, 0.08009, 0.5112, 0.1461, 0.5302, 0.1705, 0.53, 0.1705, 0.5112, 0.1446, 0.5799, 0.1461, 0.5799, 0.1446, 0.5607, 0.1705, 0.5609, 0.1705, 0.5799, 0.1045, 0.5609, 0.08009, 0.5607, 0.08009, 0.5799, 0.106, 0.5112, 0.1017, 0.5112, 0.1039, 0.5297, 0.08009, 0.528, 0.0801, 0.5112, 0.1489, 0.528, 0.1705, 0.5297, 0.1705, 0.5112, 0.1467, 0.5799, 0.1489, 0.5799, 0.1467, 0.5614, 0.1705, 0.5631, 0.1705, 0.5799, 0.1017, 0.5631, 0.08009, 0.5614, 0.08009, 0.5799, 0.1039, 0.5112, 0.1142, 0.5377, 0.08009, 0.5396, 0.1166, 0.5112, 0.1364, 0.5396, 0.134, 0.5377, 0.1705, 0.5799, 0.1364, 0.5533, 0.1705, 0.5515, 0.134, 0.5799, 0.1141, 0.5515, 0.1166, 0.5533, 0.08009, 0.507, 0.1772, 0.4957, 0.1951, 0.4934, 0.1721, 0.5058, 0.1569, 0.4767, 0.2204, 0.4768, 0.1086, 0.4934, 0.1721, 0.5072, 0.05371, 0.5175, 0.07126, 0.5058, 0.09437, 0.4935, 0.07987, 0.5112, 0.09931, 0.5112, 0.1512, 0.5058, 0.1569, 0.5058, 0.09437, 0.5784, 0.2051, 0.572, 0.1844, 0.5839, 0.1836, 0.5907, 0.2059, 0.5799, 0.1513, 0.5799, 0.09928, 0.585, 0.09368, 0.585, 0.1572, 0.5719, 0.06912, 0.578, 0.05232, 0.5898, 0.05275, 0.5834, 0.07053, 0.6057, 0.03837, 0.605, 0.1367, 0.5935, 0.08229, 0.5225, 0.1705, 0.5417, 0.1705, 0.5174, 0.1818, 0.597, 0.2369, 0.5761, 0.2358, 0.5784, 0.2051, 0.4814, 0.03737, 0.5035, 0.03627, 0.5072, 0.05371, 0.5685, 0.08009, 0.5423, 0.08009, 0.5415, 0.07031, 0.5719, 0.06912, 0.5112, 0.1023, 0.5112, 0.1482, 0.5112, 0.1503, 0.5112, 0.1003, 0.5799, 0.1483, 0.5799, 0.1023, 0.5799, 0.1003, 0.5799, 0.1503, 0.5257, 0.1705, 0.5444, 0.1705, 0.5423, 0.1705, 0.5233, 0.1705, 0.5651, 0.08009, 0.5431, 0.08009, 0.5419, 0.08009, 0.5676, 0.08009, 0.5685, 0.1705, 0.5676, 0.1705, 0.5799, 0.1503, 0.5799, 0.1513, 0.5676, 0.08009, 0.5685, 0.08009, 0.5799, 0.09928, 0.5799, 0.1003, 0.5225, 0.0801, 0.5233, 0.0801, 0.5112, 0.1003, 0.5112, 0.09931, 0.5233, 0.1705, 0.5225, 0.1705, 0.5112, 0.1512, 0.5112, 0.1503, 0.5112, 0.1045, 0.5112, 0.1461, 0.5112, 0.1446, 0.5112, 0.106, 0.5799, 0.1461, 0.5799, 0.1045, 0.5799, 0.106, 0.5799, 0.1446, 0.5302, 0.1705, 0.5469, 0.1705, 0.5471, 0.1705, 0.53, 0.1705, 0.5609, 0.08009, 0.543, 0.08009, 0.5446, 0.08009, 0.5607, 0.08009, 0.5799, 0.1023, 0.5799, 0.106, 0.5607, 0.08009, 0.5651, 0.08009, 0.5112, 0.106, 0.5112, 0.1023, 0.5257, 0.0801, 0.53, 0.08009, 0.5651, 0.1705, 0.5607, 0.1705, 0.5799, 0.1446, 0.5799, 0.1483, 0.5112, 0.1482, 0.5112, 0.1446, 0.53, 0.1705, 0.5257, 0.1705, 0.5112, 0.1017, 0.5112, 0.1489, 0.5112, 0.1467, 0.5112, 0.1039, 0.5799, 0.1489, 0.5799, 0.1017, 0.5799, 0.1039, 0.5799, 0.1467, 0.528, 0.1705, 0.5453, 0.1705, 0.546, 0.1705, 0.5297, 0.1705, 0.5631, 0.08009, 0.5446, 0.08009, 0.5433, 0.08009, 0.5614, 0.08009, 0.5799, 0.1045, 0.5799, 0.1039, 0.5614, 0.08009, 0.5609, 0.08009, 0.5112, 0.1039, 0.5112, 0.1045, 0.5302, 0.08009, 0.5297, 0.08009, 0.5609, 0.1705, 0.5614, 0.1705, 0.5799, 0.1467, 0.5799, 0.1461, 0.5112, 0.1461, 0.5112, 0.1467, 0.5297, 0.1705, 0.5302, 0.1705, 0.5396, 0.1166, 0.5396, 0.134, 0.5112, 0.1364, 0.5112, 0.1142, 0.5515, 0.134, 0.5515, 0.1166, 0.5799, 0.1141, 0.5799, 0.1364, 0.5396, 0.134, 0.5458, 0.134, 0.5458, 0.1705, 0.5377, 0.1705, 0.5515, 0.1166, 0.5461, 0.1166, 0.5462, 0.08009, 0.5533, 0.08009, 0.5112, 0.1489, 0.5112, 0.1364, 0.5377, 0.1705, 0.528, 0.1705, 0.5799, 0.1364, 0.5799, 0.1489, 0.5631, 0.1705, 0.5533, 0.1705, 0.528, 0.0801, 0.5377, 0.08009, 0.5112, 0.1142, 0.5112, 0.1017, 0.5799, 0.1017, 0.5799, 0.1141, 0.5533, 0.08009, 0.5631, 0.08009, 0.5072, 0.05371, 0.538, 0.0531, 0.5415, 0.07031, 0.8238, 0.6203, 0.8236, 0.5782, 0.8282, 0.5885, 0.7946, 0.6677, 0.8282, 0.6618, 0.8241, 0.6781, 0.7946, 0.6677, 0.7944, 0.6677, 0.8239, 0.6309, 0.8239, 0.631, 0.7933, 0.5823, 0.7953, 0.5828, 0.8238, 0.6203, 0.8238, 0.6204, 0.8237, 0.6016, 0.8238, 0.6256, 0.8238, 0.6245, 0.8237, 0.6016, 0.8239, 0.6491, 0.8239, 0.6491, 0.8087, 0.664, 0.8087, 0.664, 0.8237, 0.6016, 0.8237, 0.6016, 0.8068, 0.586, 0.8237, 0.6039, 0.8238, 0.6265, 0.8238, 0.6265, 0.8238, 0.6058, 0.8238, 0.6058, 0.8238, 0.6076, 0.8027, 0.5849, 0.804, 0.5852, 0.8238, 0.6058, 0.8238, 0.6265, 0.8238, 0.6266, 0.8238, 0.6076, 0.8332, 0.5862, 0.8282, 0.5885, 0.8236, 0.5705, 0.8282, 0.5885, 0.8236, 0.5782, 0.8236, 0.5721, 0.8282, 0.5885, 0.8282, 0.6264, 0.8238, 0.6203, 0.8282, 0.6618, 0.7946, 0.6677, 0.8263, 0.6593, 0.8238, 0.6204, 0.8238, 0.6271, 0.8238, 0.6056, 0.8239, 0.6449, 0.8239, 0.6468, 0.8071, 0.6644, 0.8058, 0.6647, 0.75, 0.5705, 0.7674, 0.5753, 0.75, 0.5705, 0.8237, 0.6016, 0.8237, 0.6016, 0.8068, 0.586, 0.8069, 0.586, 0.8087, 0.664, 0.75, 0.6795, 0.75, 0.6795, 0.8087, 0.664, 0.8237, 0.6016, 0.8238, 0.6235, 0.8238, 0.6239, 0.8238, 0.6243, 0.8237, 0.6016, 0.75, 0.5705, 0.7765, 0.5777, 0.7772, 0.5779, 0.75, 0.5705, 0.8237, 0.6039, 0.8238, 0.6058, 0.804, 0.5852, 0.8053, 0.5856, 0.8237, 0.6016, 0.8069, 0.586, 0.8041, 0.5852, 0.8238, 0.6056, 0.8087, 0.664, 0.8239, 0.6491, 0.8239, 0.6453, 0.8058, 0.6647, 0.8071, 0.6644, 0.8239, 0.6468, 0.8239, 0.6491, 0.8087, 0.664, 0.8237, 0.6039, 0.8053, 0.5856, 0.8068, 0.586, 0.8237, 0.6016, 0.7964, 0.6559, 0.8112, 0.6383, 0.8239, 0.643, 0.8045, 0.6651, 0.8106, 0.6137, 0.7932, 0.594, 0.8027, 0.5849, 0.8238, 0.6076, 0.8069, 0.586, 0.7682, 0.5755, 0.7674, 0.5753, 0.8041, 0.5852, 0.8239, 0.6491, 0.8239, 0.631, 0.8239, 0.6317, 0.8239, 0.6453, 0.75, 0.6795, 0.8087, 0.664, 0.8058, 0.6647, 0.75, 0.6795, 0.8053, 0.5856, 0.7765, 0.5777, 0.7657, 0.5748, 0.8068, 0.586, 0.8239, 0.6468, 0.8238, 0.6265, 0.8238, 0.6243, 0.8239, 0.6491, 0.75, 0.6795, 0.8071, 0.6644, 0.8087, 0.664, 0.75, 0.6795, 0.7932, 0.594, 0.773, 0.5888, 0.778, 0.5781, 0.8027, 0.5849, 0.8112, 0.6383, 0.8109, 0.6267, 0.8238, 0.6266, 0.8239, 0.643, 0.75, 0.667, 0.7964, 0.6559, 0.8045, 0.6651, 0.75, 0.6795, 0.7944, 0.6677, 0.75, 0.6795, 0.75, 0.6795, 0.8058, 0.6647, 0.7964, 0.6559, 0.75, 0.6264, 0.8112, 0.6383, 0.8112, 0.6383, 0.75, 0.6264, 0.8109, 0.6267, 0.8106, 0.6137, 0.75, 0.6264, 0.7932, 0.594, 0.7932, 0.594, 0.75, 0.6264, 0.773, 0.5888, 0.8238, 0.6271, 0.8238, 0.6256, 0.8237, 0.6016, 0.8238, 0.6056, 0.8238, 0.6235, 0.8238, 0.6245, 0.8238, 0.626, 0.8238, 0.6265, 0.8238, 0.6265, 0.8239, 0.6468, 0.8239, 0.6449, 0.8238, 0.6271, 0.8238, 0.6204, 0.8239, 0.6317, 0.8238, 0.6243, 0.8239, 0.6321, 0.8239, 0.6491, 0.8238, 0.6266, 0.8238, 0.6265, 0.8239, 0.6449, 0.8239, 0.643, 0.8238, 0.6266, 0.8109, 0.6267, 0.8106, 0.6137, 0.8238, 0.6076, 0.8238, 0.6243, 0.8238, 0.6265, 0.8237, 0.6039, 0.8237, 0.6016, 0.8109, 0.6267, 0.75, 0.6264, 0.8106, 0.6137, 0.8239, 0.6317, 0.8239, 0.631, 0.8238, 0.6256, 0.8238, 0.6271, 0.8239, 0.631, 0.8239, 0.6335, 0.8238, 0.626, 0.8239, 0.6317, 0.8238, 0.6204, 0.8239, 0.6309, 0.8239, 0.6453, 0.8238, 0.6239, 0.8238, 0.6235, 0.8238, 0.6235, 0.8238, 0.626, 0.8239, 0.6335, 0.8239, 0.6314, 0.8239, 0.6313, 0.8239, 0.6335, 0.8239, 0.6491, 0.8239, 0.6491, 0.8239, 0.6313, 0.8239, 0.6491, 0.8239, 0.6335, 0.8239, 0.6491, 0.8239, 0.6491, 0.8239, 0.6335, 0.8239, 0.631, 0.8239, 0.6491, 0.8239, 0.6314, 0.8238, 0.626, 0.8238, 0.626, 0.8238, 0.6235, 0.8238, 0.626, 0.8238, 0.626, 0.8238, 0.6255, 0.8239, 0.6313, 0.8239, 0.6321, 0.8239, 0.6318, 0.8239, 0.633, 0.8239, 0.6324, 0.8239, 0.6313, 0.8238, 0.6235, 0.8238, 0.626, 0.8238, 0.6235, 0.8238, 0.626, 0.8238, 0.6256, 0.8239, 0.631, 0.8239, 0.6313, 0.8239, 0.6491, 0.8239, 0.6321, 0.8239, 0.6321, 0.8238, 0.6243, 0.8238, 0.6239, 0.8239, 0.6321, 0.8238, 0.6239, 0.8238, 0.6239, 0.8238, 0.6275, 0.75, 0.5705, 0.7555, 0.572, 0.7657, 0.5748, 0.75, 0.5705, 0.8239, 0.6313, 0.8238, 0.6235, 0.8238, 0.6271, 0.8239, 0.6313, 0.8239, 0.6299, 0.8238, 0.6235, 0.8239, 0.6313, 0.8239, 0.6324, 0.8239, 0.6313, 0.8239, 0.6313, 0.8239, 0.6318, 0.8239, 0.6319, 0.8239, 0.6335, 0.8239, 0.6324, 0.8239, 0.6335, 0.8238, 0.6235, 0.8238, 0.6238, 0.8238, 0.6239, 0.8238, 0.6239, 0.8238, 0.6238, 0.8239, 0.6294, 0.8238, 0.6239, 0.8239, 0.6313, 0.8239, 0.6324, 0.8239, 0.6335, 0.8238, 0.6238, 0.8239, 0.6299, 0.8238, 0.6275, 0.8238, 0.6235, 0.8239, 0.6299, 0.8238, 0.6238, 0.8238, 0.626, 0.8238, 0.6245, 0.8238, 0.6256, 0.8239, 0.6335, 0.8239, 0.6324, 0.8239, 0.633, 0.8239, 0.633, 0.8238, 0.6271, 0.8238, 0.626, 0.8239, 0.6314, 0.8238, 0.6271, 0.8239, 0.633, 0.8239, 0.6313, 0.8068, 0.586, 0.7657, 0.5748, 0.7555, 0.572, 0.8068, 0.586, 0.7657, 0.5748, 0.7657, 0.5748, 0.8068, 0.586, 0.8068, 0.586, 0.75, 0.5705, 0.7657, 0.5748, 0.7657, 0.5748, 0.75, 0.5705, 0.75, 0.5705, 0.758, 0.5727, 0.758, 0.5727, 0.75, 0.5705, 0.7555, 0.572, 0.7657, 0.5748, 0.7555, 0.572, 0.75, 0.5705, 0.7578, 0.5726, 0.7555, 0.572, 0.75, 0.5705, 0.8068, 0.586, 0.8237, 0.6016, 0.8068, 0.586, 0.8068, 0.586, 0.8068, 0.586, 0.8237, 0.6016, 0.758, 0.5727, 0.7796, 0.5786, 0.7945, 0.5826, 0.7576, 0.5726, 0.75, 0.5705, 0.758, 0.5727, 0.7578, 0.5726, 0.75, 0.5705, 0.758, 0.5727, 0.7576, 0.5726, 0.7578, 0.5726, 0.758, 0.5727, 0.7578, 0.5726, 0.7571, 0.5725, 0.7555, 0.572, 0.7555, 0.572, 0.7571, 0.5725, 0.7733, 0.5769, 0.7555, 0.572, 0.8239, 0.6318, 0.8239, 0.6313, 0.8239, 0.6313, 0.7674, 0.5753, 0.75, 0.5705, 0.7933, 0.5823, 0.8041, 0.5852, 0.7674, 0.5753, 0.7682, 0.5755, 0.75, 0.5705, 0.75, 0.5705, 0.758, 0.5727, 0.7626, 0.574, 0.7796, 0.5786, 0.7772, 0.5779, 0.7765, 0.5777, 0.8053, 0.5856, 0.804, 0.5852, 0.778, 0.5781, 0.773, 0.5888, 0.75, 0.583, 0.75, 0.5705, 0.773, 0.5888, 0.75, 0.6264, 0.75, 0.583, 0.7657, 0.5748, 0.7765, 0.5777, 0.75, 0.5705, 0.75, 0.5705, 0.778, 0.5781, 0.7772, 0.5779, 0.804, 0.5852, 0.8027, 0.5849, 0.8239, 0.6319, 0.8239, 0.6318, 0.8239, 0.6321, 0.8239, 0.6321, 0.8239, 0.6318, 0.8239, 0.6321, 0.7578, 0.5726, 0.7576, 0.5726, 0.7571, 0.5725, 0.7733, 0.5769, 0.7786, 0.5783, 0.8068, 0.586, 0.7786, 0.5783, 0.7945, 0.5826, 0.8068, 0.586, 0.8068, 0.586, 0.7555, 0.572, 0.7733, 0.5769, 0.8068, 0.586, 0.7576, 0.5726, 0.7733, 0.5769, 0.7571, 0.5725, 0.7576, 0.5726, 0.7786, 0.5783, 0.7733, 0.5769, 0.8068, 0.586, 0.8237, 0.6016, 0.8237, 0.6016, 0.8068, 0.586, 0.8237, 0.6016, 0.8238, 0.6245, 0.8238, 0.6235, 0.8237, 0.6016, 0.8068, 0.586, 0.7945, 0.5826, 0.8069, 0.586, 0.7796, 0.5786, 0.7626, 0.574, 0.7682, 0.5755, 0.8069, 0.586, 0.75, 0.5705, 0.7626, 0.574, 0.758, 0.5727, 0.75, 0.5705, 0.7945, 0.5826, 0.7796, 0.5786, 0.8069, 0.586, 0.7576, 0.5726, 0.7945, 0.5826, 0.7786, 0.5783, 0.5935, 0.08229, 0.605, 0.1367, 0.5935, 0.1684, 0.5935, 0.1684, 0.605, 0.1367, 0.6043, 0.2159, 0.8238, 0.6203, 0.8282, 0.6264, 0.8239, 0.631, 0.8239, 0.631, 0.8282, 0.6264, 0.8282, 0.6618, 0.8332, 0.6228, 0.8282, 0.6264, 0.8282, 0.5885, 0.8332, 0.5862, 0.625, 0.1272, 0.605, 0.1367, 0.6057, 0.03837, 0.625, 0.086, 0.375, 0.05688, 0.4685, 0.03599, 0.375, 0.1073, 0.3752, 0.0, 0.4883, 0.0, 0.4685, 0.03599, 0.5, 0.2913, 0.4883, 0.2913, 0.4715, 0.2292, 0.4815, 0.2329, 0.375, 0.875, 0.4883, 0.875, 0.375, 0.9601, 0.375, 0.2911, 0.4883, 0.2913, 0.4883, 0.375, 0.4934, 0.1721, 0.4768, 0.1086, 0.4935, 0.07987, 0.4935, 0.07987, 0.4768, 0.1086, 0.4769, 0.03289, 0.375, 0.05704, 0.375, 0.1073, 0.375, 0.1937, 0.375, 0.1937, 0.375, 0.1073, 0.375, 0.1938, 0.4679, 0.1089, 0.4768, 0.1086, 0.4767, 0.2204, 0.4671, 0.2179, 0.375, 0.1073, 0.4671, 0.2179, 0.375, 0.1938, 0.5761, 0.2358, 0.5911, 0.2864, 0.5413, 0.2612, 0.5784, 0.2051, 0.5761, 0.2358, 0.5309, 0.2148, 0.6151, 0.375, 0.625, 0.3014, 0.625, 0.375, 0.5071, 0.2037, 0.5335, 0.1959, 0.5316, 0.2042, 0.4715, 0.2292, 0.375, 0.2911, 0.375, 0.1938, 0.4671, 0.2179, 0.375, 0.1073, 0.4679, 0.1089, 0.4685, 0.03599, 0.375, 0.05688, 0.3752, 0.0, 0.375, 0.9601, 0.4883, 0.875, 0.4883, 0.9598, 0.375, 0.1073, 0.4685, 0.03599, 0.4679, 0.1089, 0.4883, 0.375, 0.375, 0.375, 0.375, 0.2911, 0.375, 0.1937, 0.375, 0.1938, 0.375, 0.2911, 0.375, 0.375, 0.375, 0.2836, 0.375, 0.2911, 0.591, 0.375, 0.5405, 0.375, 0.5454, 0.3331, 0.5, 0.2913, 0.4832, 0.2306, 0.5413, 0.2612, 0.5071, 0.2037, 0.5309, 0.2148, 0.4832, 0.2306, 0.5965, 0.03162, 0.5735, 0.02407, 0.5886, 0.0, 0.5, 0.9598, 0.5502, 0.9131, 0.554, 0.9626, 0.5072, 0.05371, 0.5365, 0.04646, 0.538, 0.0531, 0.5035, 0.03627, 0.4814, 0.03737, 0.5, 0.0, 0.5072, 0.05371, 0.5035, 0.03627, 0.5365, 0.04646, 0.578, 0.05232, 0.5708, 0.03799, 0.5965, 0.03162, 0.5886, 0.0, 0.5735, 0.02407, 0.5444, 0.01456, 0.5403, 0.1829, 0.5417, 0.1705, 0.5511, 0.1834, 0.5423, 0.1705, 0.5444, 0.1705, 0.5651, 0.1705, 0.5676, 0.1705, 0.5423, 0.1705, 0.5417, 0.1705, 0.5225, 0.1705, 0.5233, 0.1705, 0.5419, 0.08009, 0.5423, 0.08009, 0.5685, 0.08009, 0.5676, 0.08009, 0.5471, 0.1705, 0.5469, 0.1705, 0.5609, 0.1705, 0.5607, 0.1705, 0.5446, 0.08009, 0.5431, 0.08009, 0.5651, 0.08009, 0.5607, 0.08009, 0.546, 0.1705, 0.5453, 0.1705, 0.5631, 0.1705, 0.5614, 0.1705, 0.5458, 0.1705, 0.5453, 0.1705, 0.528, 0.1705, 0.5377, 0.1705, 0.5433, 0.08009, 0.543, 0.08009, 0.5609, 0.08009, 0.5614, 0.08009, 0.5458, 0.1705, 0.5458, 0.134, 0.5515, 0.134, 0.5533, 0.1705, 0.5415, 0.07031, 0.5175, 0.07126, 0.5072, 0.05371, 0.5415, 0.07031, 0.5423, 0.08009, 0.5225, 0.0801, 0.5175, 0.07126, 0.5419, 0.08009, 0.5431, 0.08009, 0.5257, 0.0801, 0.5233, 0.0801, 0.5471, 0.1705, 0.5444, 0.1705, 0.5257, 0.1705, 0.53, 0.1705, 0.546, 0.1705, 0.5469, 0.1705, 0.5302, 0.1705, 0.5297, 0.1705, 0.5446, 0.08009, 0.543, 0.08009, 0.5302, 0.08009, 0.53, 0.08009, 0.5462, 0.08009, 0.5446, 0.08009, 0.5631, 0.08009, 0.5533, 0.08009, 0.5458, 0.134, 0.5461, 0.1166, 0.5515, 0.1166, 0.5515, 0.134, 0.5433, 0.08009, 0.5446, 0.08009, 0.528, 0.0801, 0.5297, 0.08009, 0.5462, 0.08009, 0.5461, 0.1166, 0.5396, 0.1166, 0.5377, 0.08009, 0.5415, 0.07031, 0.578, 0.05232, 0.5719, 0.06912, 0.572, 0.1844, 0.5417, 0.1705, 0.5685, 0.1705, 0.5454, 0.3331, 0.546, 0.2888, 0.5911, 0.2864, 0.5316, 0.2042, 0.5309, 0.2148, 0.5071, 0.2037, 0.5511, 0.1834, 0.5417, 0.1705, 0.572, 0.1844, 0.5454, 0.3331, 0.5405, 0.375, 0.5, 0.375, 0.5335, 0.1959, 0.5511, 0.1834, 0.572, 0.1844, 0.5413, 0.2612, 0.5341, 0.2335, 0.5761, 0.2358, 0.5316, 0.2042, 0.5335, 0.1959, 0.5784, 0.2051, 0.5413, 0.2612, 0.546, 0.2888, 0.5, 0.2913, 0.5341, 0.2335, 0.5309, 0.2148, 0.5761, 0.2358, 0.5784, 0.2051, 0.5335, 0.1959, 0.572, 0.1844, 0.5, 0.375, 0.5, 0.2913, 0.5454, 0.3331, 0.5335, 0.1959, 0.5071, 0.2037, 0.5403, 0.1829, 0.5911, 0.2864, 0.591, 0.375, 0.5454, 0.3331, 0.5413, 0.2612, 0.5911, 0.2864, 0.546, 0.2888, 0.4832, 0.2306, 0.5309, 0.2148, 0.5341, 0.2335, 0.5309, 0.2148, 0.5316, 0.2042, 0.5784, 0.2051, 0.5413, 0.2612, 0.4832, 0.2306, 0.5341, 0.2335, 0.554, 0.9626, 0.5502, 0.9131, 0.5912, 0.9646, 0.5502, 0.9131, 0.5327, 0.875, 0.5911, 0.875, 0.5408, 0.0344, 0.5437, 0.01986, 0.5723, 0.03283, 0.538, 0.0531, 0.5365, 0.04646, 0.578, 0.05232, 0.5415, 0.07031, 0.538, 0.0531, 0.578, 0.05232, 0.5525, 0.0, 0.5444, 0.01456, 0.5, 0.0, 0.5365, 0.04646, 0.54, 0.0372, 0.5708, 0.03799, 0.5502, 0.9131, 0.5, 0.9598, 0.5, 0.875, 0.5035, 0.03627, 0.5437, 0.01986, 0.5408, 0.0344, 0.578, 0.05232, 0.5365, 0.04646, 0.5708, 0.03799, 0.5444, 0.01456, 0.5525, 0.0, 0.5886, 0.0, 0.5912, 0.9646, 0.5502, 0.9131, 0.5911, 0.875, 0.5365, 0.04646, 0.5035, 0.03627, 0.54, 0.0372])
me_cube.materials.append(mat_material)
me_cube.use_remesh_preserve_volume = False
me_cube.use_remesh_preserve_attributes = False
me_cube.use_mirror_vertex_groups = False
me_cube.update()

# ---- objects
ob_cube = bpy.data.objects.new('Cube', me_cube)
ob_light = bpy.data.objects.new('Light', light_light)
ob_camera = bpy.data.objects.new('Camera', cam_camera)

# ---- transforms, parenting, visibility, modifiers, constraints
ob_cube.location = (0.0, 0.0, 4.016)
ob_cube.lock_rotations_4d = False
ob_cube.empty_display_type = 'ARROWS'
ob_cube.lineart.crease_threshold = 0.0
_m = ob_cube.modifiers.new('Mirror', 'MIRROR')
_m.use_clip = True
_m = ob_cube.modifiers.new('Subdivision', 'SUBSURF')
ob_light.location = (4.076, 1.005, 5.904)
ob_light.rotation_euler = (0.6503, 0.05522, 1.866)
ob_light.lock_rotations_4d = False
ob_light.empty_display_type = 'ARROWS'
ob_light.color = (0.0, 0.0, 0.0, 0.0)
ob_light.lineart.crease_threshold = 0.0
ob_camera.location = (7.359, -6.926, 4.958)
ob_camera.rotation_euler = (1.109, 0.0, 0.8149)
ob_camera.lock_rotations_4d = False
ob_camera.empty_display_type = 'ARROWS'
ob_camera.color = (0.0, 0.0, 0.0, 0.0)
ob_camera.display_type = 'WIRE'
ob_camera.lineart.crease_threshold = 0.0

# ---- collection membership
col_collection.objects.link(ob_cube)
col_collection.objects.link(ob_light)
col_collection.objects.link(ob_camera)

# ---- scene / render settings (as saved in the file)
scene.camera = ob_camera
scene.frame_start = 1; scene.frame_end = 250; scene.frame_set(1)
scene.render.engine = 'BLENDER_EEVEE_NEXT'
scene.cycles.sampling_pattern = 'TABULATED_SOBOL'
scene.cycles.use_light_tree = False
scene.view_settings.view_transform = 'Filmic'
bpy.context.view_layer.update()
